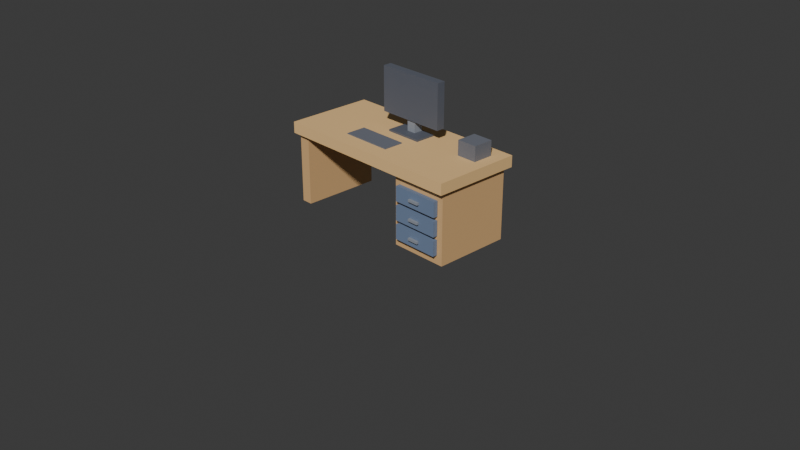 # Source: 08_office_desk_2.blend  (saved by Blender 5.1.30; exported with 4.5.12 LTS)
import bpy
from mathutils import Matrix  # noqa: F401  (used for matrix-valued properties, if any)

bpy.ops.wm.read_factory_settings(use_empty=True)
scene = bpy.context.scene
scene.name = 'Scene'

# ---- collections
col_collection = bpy.data.collections.new('Collection'); scene.collection.children.link(col_collection)

# ---- materials (node trees are filled in below, after node groups)
mat_13_office_desk_1 = bpy.data.materials.new('13_office_desk_1')
mat_13_office_desk_1.diffuse_color = (0.8863, 0.5725, 0.251, 1.0)
mat_13_office_desk_2 = bpy.data.materials.new('13_office_desk_2')
mat_13_office_desk_2.diffuse_color = (0.7216, 0.4431, 0.2, 1.0)
mat_13_office_desk_3 = bpy.data.materials.new('13_office_desk_3')
mat_13_office_desk_3.diffuse_color = (0.7216, 0.4431, 0.2, 1.0)
mat_13_office_desk_4 = bpy.data.materials.new('13_office_desk_4')
mat_13_office_desk_4.diffuse_color = (0.1647, 0.2275, 0.349, 1.0)
mat_13_office_desk_5 = bpy.data.materials.new('13_office_desk_5')
mat_13_office_desk_5.diffuse_color = (0.2784, 0.302, 0.3451, 1.0)
mat_13_office_desk_6 = bpy.data.materials.new('13_office_desk_6')
mat_13_office_desk_6.diffuse_color = (0.1647, 0.2275, 0.349, 1.0)
mat_13_office_desk_7 = bpy.data.materials.new('13_office_desk_7')
mat_13_office_desk_7.diffuse_color = (0.2784, 0.302, 0.3451, 1.0)
mat_13_office_desk_8 = bpy.data.materials.new('13_office_desk_8')
mat_13_office_desk_8.diffuse_color = (0.1647, 0.2275, 0.349, 1.0)
mat_13_office_desk_9 = bpy.data.materials.new('13_office_desk_9')
mat_13_office_desk_9.diffuse_color = (0.2784, 0.302, 0.3451, 1.0)
mat_13_office_desk_10 = bpy.data.materials.new('13_office_desk_10')
mat_13_office_desk_10.diffuse_color = (0.1059, 0.1176, 0.149, 1.0)
mat_13_office_desk_11 = bpy.data.materials.new('13_office_desk_11')
mat_13_office_desk_11.diffuse_color = (0.2784, 0.302, 0.3451, 1.0)
mat_13_office_desk_12 = bpy.data.materials.new('13_office_desk_12')
mat_13_office_desk_12.diffuse_color = (0.1059, 0.1176, 0.149, 1.0)
mat_13_office_desk_13 = bpy.data.materials.new('13_office_desk_13')
mat_13_office_desk_13.diffuse_color = (0.1569, 0.1686, 0.2039, 1.0)
mat_13_office_desk_14 = bpy.data.materials.new('13_office_desk_14')
mat_13_office_desk_14.diffuse_color = (0.1569, 0.1686, 0.2039, 1.0)

# ---- material node trees
mat_13_office_desk_1.use_nodes = True; mat_13_office_desk_1.node_tree.nodes.clear()
_N = mat_13_office_desk_1.node_tree.nodes; _L = mat_13_office_desk_1.node_tree.links
n0 = _N.new('ShaderNodeBsdfPrincipled'); n0.name = 'Principled BSDF'; n0.location = (10, 300)
n0.inputs[0].default_value = (0.8863, 0.5725, 0.251, 1.0)
n0.inputs[2].default_value = 0.65
n1 = _N.new('ShaderNodeOutputMaterial'); n1.name = 'Material Output'; n1.location = (300, 300)
_L.new(n0.outputs[0], n1.inputs[0])
n1.is_active_output = True
mat_13_office_desk_2.use_nodes = True; mat_13_office_desk_2.node_tree.nodes.clear()
_N = mat_13_office_desk_2.node_tree.nodes; _L = mat_13_office_desk_2.node_tree.links
n0 = _N.new('ShaderNodeBsdfPrincipled'); n0.name = 'Principled BSDF'; n0.location = (10, 300)
n0.inputs[0].default_value = (0.7216, 0.4431, 0.2, 1.0)
n0.inputs[2].default_value = 0.65
n1 = _N.new('ShaderNodeOutputMaterial'); n1.name = 'Material Output'; n1.location = (300, 300)
_L.new(n0.outputs[0], n1.inputs[0])
n1.is_active_output = True
mat_13_office_desk_3.use_nodes = True; mat_13_office_desk_3.node_tree.nodes.clear()
_N = mat_13_office_desk_3.node_tree.nodes; _L = mat_13_office_desk_3.node_tree.links
n0 = _N.new('ShaderNodeBsdfPrincipled'); n0.name = 'Principled BSDF'; n0.location = (10, 300)
n0.inputs[0].default_value = (0.7216, 0.4431, 0.2, 1.0)
n0.inputs[2].default_value = 0.65
n1 = _N.new('ShaderNodeOutputMaterial'); n1.name = 'Material Output'; n1.location = (300, 300)
_L.new(n0.outputs[0], n1.inputs[0])
n1.is_active_output = True
mat_13_office_desk_4.use_nodes = True; mat_13_office_desk_4.node_tree.nodes.clear()
_N = mat_13_office_desk_4.node_tree.nodes; _L = mat_13_office_desk_4.node_tree.links
n0 = _N.new('ShaderNodeBsdfPrincipled'); n0.name = 'Principled BSDF'; n0.location = (10, 300)
n0.inputs[0].default_value = (0.1647, 0.2275, 0.349, 1.0)
n0.inputs[2].default_value = 0.65
n1 = _N.new('ShaderNodeOutputMaterial'); n1.name = 'Material Output'; n1.location = (300, 300)
_L.new(n0.outputs[0], n1.inputs[0])
n1.is_active_output = True
mat_13_office_desk_5.use_nodes = True; mat_13_office_desk_5.node_tree.nodes.clear()
_N = mat_13_office_desk_5.node_tree.nodes; _L = mat_13_office_desk_5.node_tree.links
n0 = _N.new('ShaderNodeBsdfPrincipled'); n0.name = 'Principled BSDF'; n0.location = (10, 300)
n0.inputs[0].default_value = (0.2784, 0.302, 0.3451, 1.0)
n0.inputs[2].default_value = 0.65
n1 = _N.new('ShaderNodeOutputMaterial'); n1.name = 'Material Output'; n1.location = (300, 300)
_L.new(n0.outputs[0], n1.inputs[0])
n1.is_active_output = True
mat_13_office_desk_6.use_nodes = True; mat_13_office_desk_6.node_tree.nodes.clear()
_N = mat_13_office_desk_6.node_tree.nodes; _L = mat_13_office_desk_6.node_tree.links
n0 = _N.new('ShaderNodeBsdfPrincipled'); n0.name = 'Principled BSDF'; n0.location = (10, 300)
n0.inputs[0].default_value = (0.1647, 0.2275, 0.349, 1.0)
n0.inputs[2].default_value = 0.65
n1 = _N.new('ShaderNodeOutputMaterial'); n1.name = 'Material Output'; n1.location = (300, 300)
_L.new(n0.outputs[0], n1.inputs[0])
n1.is_active_output = True
mat_13_office_desk_7.use_nodes = True; mat_13_office_desk_7.node_tree.nodes.clear()
_N = mat_13_office_desk_7.node_tree.nodes; _L = mat_13_office_desk_7.node_tree.links
n0 = _N.new('ShaderNodeBsdfPrincipled'); n0.name = 'Principled BSDF'; n0.location = (10, 300)
n0.inputs[0].default_value = (0.2784, 0.302, 0.3451, 1.0)
n0.inputs[2].default_value = 0.65
n1 = _N.new('ShaderNodeOutputMaterial'); n1.name = 'Material Output'; n1.location = (300, 300)
_L.new(n0.outputs[0], n1.inputs[0])
n1.is_active_output = True
mat_13_office_desk_8.use_nodes = True; mat_13_office_desk_8.node_tree.nodes.clear()
_N = mat_13_office_desk_8.node_tree.nodes; _L = mat_13_office_desk_8.node_tree.links
n0 = _N.new('ShaderNodeBsdfPrincipled'); n0.name = 'Principled BSDF'; n0.location = (10, 300)
n0.inputs[0].default_value = (0.1647, 0.2275, 0.349, 1.0)
n0.inputs[2].default_value = 0.65
n1 = _N.new('ShaderNodeOutputMaterial'); n1.name = 'Material Output'; n1.location = (300, 300)
_L.new(n0.outputs[0], n1.inputs[0])
n1.is_active_output = True
mat_13_office_desk_9.use_nodes = True; mat_13_office_desk_9.node_tree.nodes.clear()
_N = mat_13_office_desk_9.node_tree.nodes; _L = mat_13_office_desk_9.node_tree.links
n0 = _N.new('ShaderNodeBsdfPrincipled'); n0.name = 'Principled BSDF'; n0.location = (10, 300)
n0.inputs[0].default_value = (0.2784, 0.302, 0.3451, 1.0)
n0.inputs[2].default_value = 0.65
n1 = _N.new('ShaderNodeOutputMaterial'); n1.name = 'Material Output'; n1.location = (300, 300)
_L.new(n0.outputs[0], n1.inputs[0])
n1.is_active_output = True
mat_13_office_desk_10.use_nodes = True; mat_13_office_desk_10.node_tree.nodes.clear()
_N = mat_13_office_desk_10.node_tree.nodes; _L = mat_13_office_desk_10.node_tree.links
n0 = _N.new('ShaderNodeBsdfPrincipled'); n0.name = 'Principled BSDF'; n0.location = (10, 300)
n0.inputs[0].default_value = (0.1059, 0.1176, 0.149, 1.0)
n0.inputs[2].default_value = 0.65
n1 = _N.new('ShaderNodeOutputMaterial'); n1.name = 'Material Output'; n1.location = (300, 300)
_L.new(n0.outputs[0], n1.inputs[0])
n1.is_active_output = True
mat_13_office_desk_11.use_nodes = True; mat_13_office_desk_11.node_tree.nodes.clear()
_N = mat_13_office_desk_11.node_tree.nodes; _L = mat_13_office_desk_11.node_tree.links
n0 = _N.new('ShaderNodeBsdfPrincipled'); n0.name = 'Principled BSDF'; n0.location = (10, 300)
n0.inputs[0].default_value = (0.2784, 0.302, 0.3451, 1.0)
n0.inputs[2].default_value = 0.65
n1 = _N.new('ShaderNodeOutputMaterial'); n1.name = 'Material Output'; n1.location = (300, 300)
_L.new(n0.outputs[0], n1.inputs[0])
n1.is_active_output = True
mat_13_office_desk_12.use_nodes = True; mat_13_office_desk_12.node_tree.nodes.clear()
_N = mat_13_office_desk_12.node_tree.nodes; _L = mat_13_office_desk_12.node_tree.links
n0 = _N.new('ShaderNodeBsdfPrincipled'); n0.name = 'Principled BSDF'; n0.location = (10, 300)
n0.inputs[0].default_value = (0.1059, 0.1176, 0.149, 1.0)
n0.inputs[2].default_value = 0.65
n1 = _N.new('ShaderNodeOutputMaterial'); n1.name = 'Material Output'; n1.location = (300, 300)
_L.new(n0.outputs[0], n1.inputs[0])
n1.is_active_output = True
mat_13_office_desk_13.use_nodes = True; mat_13_office_desk_13.node_tree.nodes.clear()
_N = mat_13_office_desk_13.node_tree.nodes; _L = mat_13_office_desk_13.node_tree.links
n0 = _N.new('ShaderNodeBsdfPrincipled'); n0.name = 'Principled BSDF'; n0.location = (10, 300)
n0.inputs[0].default_value = (0.1569, 0.1686, 0.2039, 1.0)
n0.inputs[2].default_value = 0.65
n1 = _N.new('ShaderNodeOutputMaterial'); n1.name = 'Material Output'; n1.location = (300, 300)
_L.new(n0.outputs[0], n1.inputs[0])
n1.is_active_output = True
mat_13_office_desk_14.use_nodes = True; mat_13_office_desk_14.node_tree.nodes.clear()
_N = mat_13_office_desk_14.node_tree.nodes; _L = mat_13_office_desk_14.node_tree.links
n0 = _N.new('ShaderNodeBsdfPrincipled'); n0.name = 'Principled BSDF'; n0.location = (10, 300)
n0.inputs[0].default_value = (0.1569, 0.1686, 0.2039, 1.0)
n0.inputs[2].default_value = 0.65
n1 = _N.new('ShaderNodeOutputMaterial'); n1.name = 'Material Output'; n1.location = (300, 300)
_L.new(n0.outputs[0], n1.inputs[0])
n1.is_active_output = True

# ---- world
world_world = bpy.data.worlds.new('World'); scene.world = world_world
world_world.use_nodes = True; world_world.node_tree.nodes.clear()
_N = world_world.node_tree.nodes; _L = world_world.node_tree.links
n0 = _N.new('ShaderNodeOutputWorld'); n0.name = 'World Output'; n0.location = (200, 100)
n1 = _N.new('ShaderNodeBackground'); n1.name = 'Background'; n1.location = (-200, 100)
n1.inputs[0].default_value = (0.05088, 0.05088, 0.05088, 1.0)
_L.new(n1.outputs[0], n0.inputs[0])
n0.is_active_output = True
world_world.color = (0.05088, 0.05088, 0.05088)
world_world.sun_shadow_jitter_overblur = 0.0

# ---- cameras
cam_camera = bpy.data.cameras.new('Camera')
cam_camera.clip_end = 100.0
cam_camera.ortho_scale = 7.314

# ---- meshes
me_part_1_013 = bpy.data.meshes.new('part_1.013')
me_part_1_013.from_pydata([(-1.05, 0.06, -0.475), (-1.05, -0.06, -0.475), (-1.05, 0.06, 0.475), (-1.05, -0.06, 0.475), (1.05, 0.06, -0.475), (1.05, -0.06, -0.475), (1.05, 0.06, 0.475), (1.05, -0.06, 0.475)], [], [(1, 3, 0), (4, 1, 0), (0, 3, 2), (2, 4, 0), (1, 7, 3), (5, 1, 4), (5, 7, 1), (3, 7, 2), (6, 4, 2), (2, 7, 6), (6, 5, 4), (7, 5, 6)])
me_part_1_013.materials.append(mat_13_office_desk_1)
me_part_1_013.update()
me_part_2_012 = bpy.data.meshes.new('part_2.012')
me_part_2_012.from_pydata([(-0.06, 0.4, -0.425), (-0.06, -0.4, -0.425), (-0.06, 0.4, 0.425), (-0.06, -0.4, 0.425), (0.06, 0.4, -0.425), (0.06, -0.4, -0.425), (0.06, 0.4, 0.425), (0.06, -0.4, 0.425)], [], [(1, 3, 0), (4, 1, 0), (0, 3, 2), (2, 4, 0), (1, 7, 3), (5, 1, 4), (5, 7, 1), (3, 7, 2), (6, 4, 2), (2, 7, 6), (6, 5, 4), (7, 5, 6)])
me_part_2_012.materials.append(mat_13_office_desk_2)
me_part_2_012.update()
me_part_3_012 = bpy.data.meshes.new('part_3.012')
me_part_3_012.from_pydata([(-0.31, 0.35, -0.41), (-0.31, -0.35, -0.41), (-0.31, 0.35, 0.41), (-0.31, -0.35, 0.41), (0.31, 0.35, -0.41), (0.31, -0.35, -0.41), (0.31, 0.35, 0.41), (0.31, -0.35, 0.41)], [], [(1, 3, 0), (4, 1, 0), (0, 3, 2), (2, 4, 0), (1, 7, 3), (5, 1, 4), (5, 7, 1), (3, 7, 2), (6, 4, 2), (2, 7, 6), (6, 5, 4), (7, 5, 6)])
me_part_3_012.materials.append(mat_13_office_desk_3)
me_part_3_012.update()
me_part_4_011 = bpy.data.meshes.new('part_4.011')
me_part_4_011.from_pydata([(-0.25, 0.08, -0.025), (-0.25, -0.08, -0.025), (-0.25, 0.08, 0.025), (-0.25, -0.08, 0.025), (0.25, 0.08, -0.025), (0.25, -0.08, -0.025), (0.25, 0.08, 0.025), (0.25, -0.08, 0.025)], [], [(1, 3, 0), (4, 1, 0), (0, 3, 2), (2, 4, 0), (1, 7, 3), (5, 1, 4), (5, 7, 1), (3, 7, 2), (6, 4, 2), (2, 7, 6), (6, 5, 4), (7, 5, 6)])
me_part_4_011.materials.append(mat_13_office_desk_4)
me_part_4_011.update()
me_part_5_012 = bpy.data.meshes.new('part_5.012')
me_part_5_012.from_pydata([(-0.06, 0.0125, -0.0125), (-0.06, -0.0125, -0.0125), (-0.06, 0.0125, 0.0125), (-0.06, -0.0125, 0.0125), (0.06, 0.0125, -0.0125), (0.06, -0.0125, -0.0125), (0.06, 0.0125, 0.0125), (0.06, -0.0125, 0.0125)], [], [(1, 3, 0), (4, 1, 0), (0, 3, 2), (2, 4, 0), (1, 7, 3), (5, 1, 4), (5, 7, 1), (3, 7, 2), (6, 4, 2), (2, 7, 6), (6, 5, 4), (7, 5, 6)])
me_part_5_012.materials.append(mat_13_office_desk_5)
me_part_5_012.update()
me_part_6_009 = bpy.data.meshes.new('part_6.009')
me_part_6_009.from_pydata([(-0.25, 0.08, -0.025), (-0.25, -0.08, -0.025), (-0.25, 0.08, 0.025), (-0.25, -0.08, 0.025), (0.25, 0.08, -0.025), (0.25, -0.08, -0.025), (0.25, 0.08, 0.025), (0.25, -0.08, 0.025)], [], [(1, 3, 0), (4, 1, 0), (0, 3, 2), (2, 4, 0), (1, 7, 3), (5, 1, 4), (5, 7, 1), (3, 7, 2), (6, 4, 2), (2, 7, 6), (6, 5, 4), (7, 5, 6)])
me_part_6_009.materials.append(mat_13_office_desk_6)
me_part_6_009.update()
me_part_7_007 = bpy.data.meshes.new('part_7.007')
me_part_7_007.from_pydata([(-0.06, 0.0125, -0.0125), (-0.06, -0.0125, -0.0125), (-0.06, 0.0125, 0.0125), (-0.06, -0.0125, 0.0125), (0.06, 0.0125, -0.0125), (0.06, -0.0125, -0.0125), (0.06, 0.0125, 0.0125), (0.06, -0.0125, 0.0125)], [], [(1, 3, 0), (4, 1, 0), (0, 3, 2), (2, 4, 0), (1, 7, 3), (5, 1, 4), (5, 7, 1), (3, 7, 2), (6, 4, 2), (2, 7, 6), (6, 5, 4), (7, 5, 6)])
me_part_7_007.materials.append(mat_13_office_desk_7)
me_part_7_007.update()
me_part_8_006 = bpy.data.meshes.new('part_8.006')
me_part_8_006.from_pydata([(-0.25, 0.08, -0.025), (-0.25, -0.08, -0.025), (-0.25, 0.08, 0.025), (-0.25, -0.08, 0.025), (0.25, 0.08, -0.025), (0.25, -0.08, -0.025), (0.25, 0.08, 0.025), (0.25, -0.08, 0.025)], [], [(1, 3, 0), (4, 1, 0), (0, 3, 2), (2, 4, 0), (1, 7, 3), (5, 1, 4), (5, 7, 1), (3, 7, 2), (6, 4, 2), (2, 7, 6), (6, 5, 4), (7, 5, 6)])
me_part_8_006.materials.append(mat_13_office_desk_8)
me_part_8_006.update()
me_part_9_005 = bpy.data.meshes.new('part_9.005')
me_part_9_005.from_pydata([(-0.06, 0.0125, -0.0125), (-0.06, -0.0125, -0.0125), (-0.06, 0.0125, 0.0125), (-0.06, -0.0125, 0.0125), (0.06, 0.0125, -0.0125), (0.06, -0.0125, -0.0125), (0.06, 0.0125, 0.0125), (0.06, -0.0125, 0.0125)], [], [(1, 3, 0), (4, 1, 0), (0, 3, 2), (2, 4, 0), (1, 7, 3), (5, 1, 4), (5, 7, 1), (3, 7, 2), (6, 4, 2), (2, 7, 6), (6, 5, 4), (7, 5, 6)])
me_part_9_005.materials.append(mat_13_office_desk_9)
me_part_9_005.update()
me_part_10_003 = bpy.data.meshes.new('part_10.003')
me_part_10_003.from_pydata([(-0.375, 0.24, -0.045), (-0.375, -0.24, -0.045), (-0.375, 0.24, 0.045), (-0.375, -0.24, 0.045), (0.375, 0.24, -0.045), (0.375, -0.24, -0.045), (0.375, 0.24, 0.045), (0.375, -0.24, 0.045)], [], [(1, 3, 0), (4, 1, 0), (0, 3, 2), (2, 4, 0), (1, 7, 3), (5, 1, 4), (5, 7, 1), (3, 7, 2), (6, 4, 2), (2, 7, 6), (6, 5, 4), (7, 5, 6)])
me_part_10_003.materials.append(mat_13_office_desk_10)
me_part_10_003.update()
me_part_11_003 = bpy.data.meshes.new('part_11.003')
me_part_11_003.from_pydata([(-0.05, 0.16, -0.05), (-0.05, -0.16, -0.05), (-0.05, 0.16, 0.05), (-0.05, -0.16, 0.05), (0.05, 0.16, -0.05), (0.05, -0.16, -0.05), (0.05, 0.16, 0.05), (0.05, -0.16, 0.05)], [], [(1, 3, 0), (4, 1, 0), (0, 3, 2), (2, 4, 0), (1, 7, 3), (5, 1, 4), (5, 7, 1), (3, 7, 2), (6, 4, 2), (2, 7, 6), (6, 5, 4), (7, 5, 6)])
me_part_11_003.materials.append(mat_13_office_desk_11)
me_part_11_003.update()
me_part_12_003 = bpy.data.meshes.new('part_12.003')
me_part_12_003.from_pydata([(-0.2, 0.02, -0.11), (-0.2, -0.02, -0.11), (-0.2, 0.02, 0.11), (-0.2, -0.02, 0.11), (0.2, 0.02, -0.11), (0.2, -0.02, -0.11), (0.2, 0.02, 0.11), (0.2, -0.02, 0.11)], [], [(1, 3, 0), (4, 1, 0), (0, 3, 2), (2, 4, 0), (1, 7, 3), (5, 1, 4), (5, 7, 1), (3, 7, 2), (6, 4, 2), (2, 7, 6), (6, 5, 4), (7, 5, 6)])
me_part_12_003.materials.append(mat_13_office_desk_12)
me_part_12_003.update()
me_part_13_002 = bpy.data.meshes.new('part_13.002')
me_part_13_002.from_pydata([(-0.275, 0.02, -0.11), (-0.275, -0.02, -0.11), (-0.275, 0.02, 0.11), (-0.275, -0.02, 0.11), (0.275, 0.02, -0.11), (0.275, -0.02, -0.11), (0.275, 0.02, 0.11), (0.275, -0.02, 0.11)], [], [(1, 3, 0), (4, 1, 0), (0, 3, 2), (2, 4, 0), (1, 7, 3), (5, 1, 4), (5, 7, 1), (3, 7, 2), (6, 4, 2), (2, 7, 6), (6, 5, 4), (7, 5, 6)])
me_part_13_002.materials.append(mat_13_office_desk_13)
me_part_13_002.update()
me_part_14_002 = bpy.data.meshes.new('part_14.002')
me_part_14_002.from_pydata([(-0.11, 0.09, -0.11), (-0.11, -0.09, -0.11), (-0.11, 0.09, 0.11), (-0.11, -0.09, 0.11), (0.11, 0.09, -0.11), (0.11, -0.09, -0.11), (0.11, 0.09, 0.11), (0.11, -0.09, 0.11)], [], [(1, 3, 0), (4, 1, 0), (0, 3, 2), (2, 4, 0), (1, 7, 3), (5, 1, 4), (5, 7, 1), (3, 7, 2), (6, 4, 2), (2, 7, 6), (6, 5, 4), (7, 5, 6)])
me_part_14_002.materials.append(mat_13_office_desk_14)
me_part_14_002.update()

# ---- objects
ob_camera = bpy.data.objects.new('Camera', cam_camera)
ob_world = bpy.data.objects.new('world', None)
ob_part_1 = bpy.data.objects.new('part_1', me_part_1_013)
ob_part_2 = bpy.data.objects.new('part_2', me_part_2_012)
ob_part_3 = bpy.data.objects.new('part_3', me_part_3_012)
ob_part_4 = bpy.data.objects.new('part_4', me_part_4_011)
ob_part_5 = bpy.data.objects.new('part_5', me_part_5_012)
ob_part_6 = bpy.data.objects.new('part_6', me_part_6_009)
ob_part_7 = bpy.data.objects.new('part_7', me_part_7_007)
ob_part_8 = bpy.data.objects.new('part_8', me_part_8_006)
ob_part_9 = bpy.data.objects.new('part_9', me_part_9_005)
ob_part_10 = bpy.data.objects.new('part_10', me_part_10_003)
ob_part_11 = bpy.data.objects.new('part_11', me_part_11_003)
ob_part_12 = bpy.data.objects.new('part_12', me_part_12_003)
ob_part_13 = bpy.data.objects.new('part_13', me_part_13_002)
ob_part_14 = bpy.data.objects.new('part_14', me_part_14_002)

# ---- transforms, parenting, visibility, modifiers, constraints
ob_camera.location = (7.359, -6.926, 4.958)
ob_camera.rotation_euler = (1.109, 0.0, 0.8149)
ob_camera.lock_rotations_4d = False
ob_camera.empty_display_type = 'ARROWS'
ob_camera.color = (0.0, 0.0, 0.0, 0.0)
ob_camera.display_type = 'WIRE'
ob_camera.lineart.crease_threshold = 0.0
ob_world.location = (0.0, 0.0, 0.0)
ob_world.rotation_mode = 'QUATERNION'
ob_world.rotation_quaternion = (0.7071, -0.7071, 0.0, 0.0)
ob_world.empty_display_size = 0.001
ob_part_1.parent = ob_world
ob_part_1.location = (0.0, -0.82, 0.0)
ob_part_1.rotation_mode = 'QUATERNION'
ob_part_1.rotation_quaternion = (1.0, 0.0, 0.0, 0.0)
ob_part_2.parent = ob_world
ob_part_2.location = (-0.95, -0.4, 0.0)
ob_part_2.rotation_mode = 'QUATERNION'
ob_part_2.rotation_quaternion = (1.0, 0.0, 0.0, 0.0)
ob_part_3.parent = ob_world
ob_part_3.location = (0.7, -0.3802, -4.056e-09)
ob_part_3.rotation_mode = 'QUATERNION'
ob_part_3.rotation_quaternion = (1.0, 0.0, 0.0, 0.0)
ob_part_3.scale = (1.0, 1.083, 1.0)
ob_part_4.parent = ob_world
ob_part_4.location = (0.7, -0.18, -0.44)
ob_part_4.rotation_mode = 'QUATERNION'
ob_part_4.rotation_quaternion = (1.0, 0.0, 0.0, 0.0)
ob_part_5.parent = ob_world
ob_part_5.location = (0.7, -0.18, -0.48)
ob_part_5.rotation_mode = 'QUATERNION'
ob_part_5.rotation_quaternion = (1.0, 0.0, 0.0, 0.0)
ob_part_6.parent = ob_world
ob_part_6.location = (0.7, -0.38, -0.44)
ob_part_6.rotation_mode = 'QUATERNION'
ob_part_6.rotation_quaternion = (1.0, 0.0, 0.0, 0.0)
ob_part_7.parent = ob_world
ob_part_7.location = (0.7, -0.38, -0.48)
ob_part_7.rotation_mode = 'QUATERNION'
ob_part_7.rotation_quaternion = (1.0, 0.0, 0.0, 0.0)
ob_part_8.parent = ob_world
ob_part_8.location = (0.7, -0.58, -0.44)
ob_part_8.rotation_mode = 'QUATERNION'
ob_part_8.rotation_quaternion = (1.0, 0.0, 0.0, 0.0)
ob_part_9.parent = ob_world
ob_part_9.location = (0.7, -0.58, -0.48)
ob_part_9.rotation_mode = 'QUATERNION'
ob_part_9.rotation_quaternion = (1.0, 0.0, 0.0, 0.0)
ob_part_10.parent = ob_world
ob_part_10.location = (0.0, -1.26, 0.1916)
ob_part_10.rotation_mode = 'QUATERNION'
ob_part_10.rotation_quaternion = (1.0, 0.0, 0.0, 0.0)
ob_part_11.parent = ob_world
ob_part_11.location = (0.0, -1.0, 0.2116)
ob_part_11.rotation_mode = 'QUATERNION'
ob_part_11.rotation_quaternion = (1.0, 0.0, 0.0, 0.0)
ob_part_12.parent = ob_world
ob_part_12.location = (0.0, -0.88, 0.1616)
ob_part_12.rotation_mode = 'QUATERNION'
ob_part_12.rotation_quaternion = (1.0, 0.0, 0.0, 0.0)
ob_part_13.parent = ob_world
ob_part_13.location = (-0.15, -0.87, -0.1907)
ob_part_13.rotation_mode = 'QUATERNION'
ob_part_13.rotation_quaternion = (1.0, 0.0, 0.0, 0.0)
ob_part_14.parent = ob_world
ob_part_14.location = (0.8117, -0.95, 0.2081)
ob_part_14.rotation_mode = 'QUATERNION'
ob_part_14.rotation_quaternion = (1.0, 0.0, 0.0, 0.0)

# ---- collection membership
col_collection.objects.link(ob_camera)
col_collection.objects.link(ob_world)
col_collection.objects.link(ob_part_1)
col_collection.objects.link(ob_part_2)
col_collection.objects.link(ob_part_3)
col_collection.objects.link(ob_part_4)
col_collection.objects.link(ob_part_5)
col_collection.objects.link(ob_part_6)
col_collection.objects.link(ob_part_7)
col_collection.objects.link(ob_part_8)
col_collection.objects.link(ob_part_9)
col_collection.objects.link(ob_part_10)
col_collection.objects.link(ob_part_11)
col_collection.objects.link(ob_part_12)
col_collection.objects.link(ob_part_13)
col_collection.objects.link(ob_part_14)

# ---- scene / render settings (as saved in the file)
scene.camera = ob_camera
scene.frame_start = 1; scene.frame_end = 250; scene.frame_set(1)
scene.render.engine = 'BLENDER_EEVEE_NEXT'
scene.render.bake_bias = 0.0
scene.render.bake_samples = 0
scene.cycles.sampling_pattern = 'TABULATED_SOBOL'
scene.eevee.use_volume_custom_range = False
bpy.context.view_layer.update()

# ---- added for rendering (the .blend has no usable light): sun
light_auto_sun = bpy.data.lights.new('AutoSun', 'SUN')
light_auto_sun.energy = 3.0
light_auto_sun.angle = 0.0523599
ob_auto_sun = bpy.data.objects.new('AutoSun', light_auto_sun)
scene.collection.objects.link(ob_auto_sun)
ob_auto_sun.rotation_euler = (0.872665, 0.174533, 0.523599)
bpy.context.view_layer.update()
